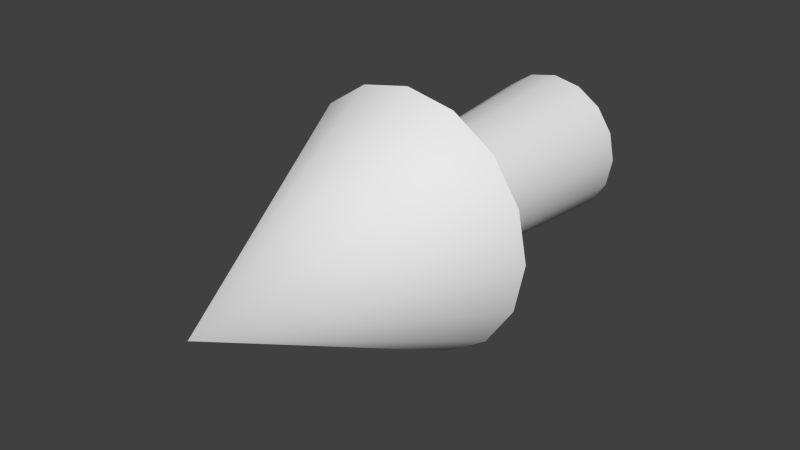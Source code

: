 # Source: arrow.blend  (saved by Blender 2.72.0; exported with 4.5.12 LTS)
import bpy
from mathutils import Matrix  # noqa: F401  (used for matrix-valued properties, if any)

bpy.ops.wm.read_factory_settings(use_empty=True)
scene = bpy.context.scene
scene.name = 'Scene'

# ---- collections
col_collection_1 = bpy.data.collections.new('Collection 1'); scene.collection.children.link(col_collection_1)

# ---- node groups
ng_auto_smooth = bpy.data.node_groups.new('Auto Smooth', 'GeometryNodeTree')
_s = ng_auto_smooth.interface.new_socket(name='Geometry', in_out='OUTPUT', socket_type='NodeSocketGeometry')
_s = ng_auto_smooth.interface.new_socket(name='Geometry', in_out='INPUT', socket_type='NodeSocketGeometry')
_s = ng_auto_smooth.interface.new_socket(name='Angle', in_out='INPUT', socket_type='NodeSocketFloat')
_s.subtype = 'ANGLE'
_s.min_value = 0.0
_s.max_value = 3.142
ng_auto_smooth.is_modifier = True
_N = ng_auto_smooth.nodes; _L = ng_auto_smooth.links
n0 = _N.new('NodeGroupOutput'); n0.name = 'Group Output'; n0.location = (480, -100)
n1 = _N.new('NodeGroupInput'); n1.name = 'Group Input'; n1.location = (-420, -300)
n2 = _N.new('NodeGroupInput'); n2.name = 'Group Input.001'; n2.location = (-60, -100)
n3 = _N.new('GeometryNodeSetShadeSmooth'); n3.name = 'Set Shade Smooth'; n3.location = (120, -100)
n3.domain = 'EDGE'
n4 = _N.new('GeometryNodeSetShadeSmooth'); n4.name = 'Set Shade Smooth.001'; n4.location = (300, -100)
n5 = _N.new('GeometryNodeInputMeshEdgeAngle'); n5.name = 'Edge Angle'; n5.location = (-420, -220)
n6 = _N.new('GeometryNodeInputEdgeSmooth'); n6.name = 'Is Edge Smooth'; n6.location = (-60, -160)
n7 = _N.new('GeometryNodeInputShadeSmooth'); n7.name = 'Is Face Smooth'; n7.location = (-240, -340)
n8 = _N.new('FunctionNodeBooleanMath'); n8.name = 'Boolean Math'; n8.location = (-60, -220)
n9 = _N.new('FunctionNodeCompare'); n9.name = 'Compare'; n9.location = (-240, -180)
n9.operation = 'LESS_EQUAL'
_L.new(n5.outputs[0], n9.inputs[0])
_L.new(n4.outputs[0], n0.inputs[0])
_L.new(n1.outputs[1], n9.inputs[1])
_L.new(n9.outputs[0], n8.inputs[0])
_L.new(n7.outputs[0], n8.inputs[1])
_L.new(n2.outputs[0], n3.inputs[0])
_L.new(n6.outputs[0], n3.inputs[1])
_L.new(n3.outputs[0], n4.inputs[0])
_L.new(n8.outputs[0], n3.inputs[2])
n0.is_active_output = True

# ---- world
world_world = bpy.data.worlds.new('World'); scene.world = world_world
world_world.color = (0.05088, 0.05088, 0.05088)
world_world.use_sun_shadow = False
world_world.sun_shadow_jitter_overblur = 0.0
world_world.cycles.sampling_method = 'MANUAL'
world_world.cycles.sample_map_resolution = 256

# ---- meshes
me_cone = bpy.data.meshes.new('Cone')
me_cone.from_pydata([(0.0, -0.549, 0.9976), (0.3827, -0.549, 0.9214), (0.7071, -0.549, 0.7047), (0.9239, -0.549, 0.3802), (1.0, -0.549, -0.002443), (0.0, -2.549, -0.002443), (0.9239, -0.549, -0.3851), (0.7071, -0.549, -0.7095), (0.3827, -0.549, -0.9263), (1.51e-07, -0.549, -1.002), (-0.3827, -0.549, -0.9263), (-0.7071, -0.549, -0.7095), (-0.9239, -0.549, -0.3851), (-1.0, -0.549, -0.002443), (-0.9239, -0.549, 0.3802), (-0.7071, -0.549, 0.7047), (-0.3827, -0.549, 0.9214), (2.12e-08, -0.5848, 0.4284), (0.1649, -0.5848, 0.3956), (0.3047, -0.5848, 0.3022), (0.3981, -0.5848, 0.1624), (0.4309, -0.5848, -0.002443), (0.3981, -0.5848, -0.1673), (0.3047, -0.5848, -0.3071), (0.1649, -0.5848, -0.4005), (8.626e-08, -0.5848, -0.4333), (-0.1649, -0.5848, -0.4005), (-0.3047, -0.5848, -0.3071), (-0.3981, -0.5848, -0.1673), (-0.4309, -0.5848, -0.002443), (-0.3981, -0.5848, 0.1624), (-0.3047, -0.5848, 0.3022), (-0.1649, -0.5848, 0.3956), (1.414e-08, 1.293, 0.574), (0.2206, 1.293, 0.5301), (0.4076, 1.293, 0.4051), (0.5325, 1.293, 0.2181), (0.5764, 1.293, -0.002443), (0.5325, 1.293, -0.223), (0.4076, 1.293, -0.41), (0.2206, 1.293, -0.535), (1.012e-07, 1.293, -0.5788), (-0.2206, 1.293, -0.535), (-0.4076, 1.293, -0.41), (-0.5325, 1.293, -0.223), (-0.5764, 1.293, -0.002443), (-0.5325, 1.293, 0.2181), (-0.4076, 1.293, 0.4051), (-0.2206, 1.293, 0.5301)], [], [(0, 5, 1), (1, 5, 2), (2, 5, 3), (3, 5, 4), (4, 5, 6), (6, 5, 7), (7, 5, 8), (8, 5, 9), (9, 5, 10), (10, 5, 11), (11, 5, 12), (12, 5, 13), (13, 5, 14), (14, 5, 15), (15, 5, 16), (16, 5, 0), (2, 3, 20, 19), (13, 14, 30, 29), (0, 1, 18, 17), (11, 12, 28, 27), (9, 10, 26, 25), (7, 8, 24, 23), (4, 6, 22, 21), (16, 0, 17, 32), (3, 4, 21, 20), (14, 15, 31, 30), (1, 2, 19, 18), (12, 13, 29, 28), (10, 11, 27, 26), (8, 9, 25, 24), (6, 7, 23, 22), (15, 16, 32, 31), (20, 21, 37, 36), (31, 32, 48, 47), (18, 19, 35, 34), (29, 30, 46, 45), (27, 28, 44, 43), (25, 26, 42, 41), (23, 24, 40, 39), (21, 22, 38, 37), (32, 17, 33, 48), (19, 20, 36, 35), (30, 31, 47, 46), (17, 18, 34, 33), (28, 29, 45, 44), (26, 27, 43, 42), (24, 25, 41, 40), (22, 23, 39, 38), (34, 35, 36, 37, 38, 39, 40, 41, 42, 43, 44, 45, 46, 47, 48, 33)])
me_cone.polygons.foreach_set('use_smooth', [True] * 49)
_k = set([(0, 1), (0, 16), (1, 2), (2, 3), (3, 4), (4, 6), (6, 7), (7, 8), (8, 9), (9, 10), (10, 11), (11, 12), (12, 13), (13, 14), (14, 15), (15, 16), (17, 18), (17, 32), (18, 19), (19, 20), (20, 21), (21, 22), (22, 23), (23, 24), (24, 25), (25, 26), (26, 27), (27, 28), (28, 29), (29, 30), (30, 31), (31, 32), (33, 34), (33, 48), (34, 35), (35, 36), (36, 37), (37, 38), (38, 39), (39, 40), (40, 41), (41, 42), (42, 43), (43, 44), (44, 45), (45, 46), (46, 47), (47, 48)])
me_cone.attributes.new('sharp_edge', 'BOOLEAN', 'EDGE').data.foreach_set('value', [ (min(e.vertices), max(e.vertices)) in _k for e in me_cone.edges])
me_cone.use_remesh_preserve_volume = False
me_cone.use_remesh_preserve_attributes = False
me_cone.use_mirror_vertex_groups = False
me_cone.update()

# ---- objects
ob_cone = bpy.data.objects.new('Cone', me_cone)

# ---- transforms, parenting, visibility, modifiers, constraints
ob_cone.location = (0.0, 0.0, 0.0)
ob_cone.lineart.crease_threshold = 0.0
_m = ob_cone.modifiers.new('Auto Smooth', 'NODES')
_m.node_group = ng_auto_smooth
_gi = [s.identifier for s in ng_auto_smooth.interface.items_tree if s.item_type == 'SOCKET' and s.in_out == 'INPUT']
_m[_gi[1]] = 3.142  # Angle

# ---- collection membership
col_collection_1.objects.link(ob_cone)

# ---- scene / render settings (as saved in the file)
scene.frame_start = 1; scene.frame_end = 250; scene.frame_set(1)
scene.render.engine = 'BLENDER_EEVEE_NEXT'
scene.render.resolution_percentage = 50
scene.render.dither_intensity = 0.0
scene.cycles.use_denoising = False
scene.cycles.samples = 10
scene.cycles.sampling_pattern = 'TABULATED_SOBOL'
scene.cycles.light_sampling_threshold = 0.0
scene.cycles.use_adaptive_sampling = False
scene.cycles.use_light_tree = False
scene.cycles.blur_glossy = 0.0
scene.cycles.pixel_filter_type = 'GAUSSIAN'
scene.cycles.sample_clamp_indirect = 0.0
scene.view_settings.view_transform = 'Standard'
bpy.context.view_layer.update()

# ---- added for rendering (the .blend has no active camera and no usable light): camera, sun
cam_auto = bpy.data.cameras.new('AutoCamera')
cam_auto.lens = 50.0
cam_auto.sensor_width = 36.0
cam_auto.clip_end = 1000.0
ob_auto_camera = bpy.data.objects.new('AutoCamera', cam_auto)
scene.collection.objects.link(ob_auto_camera)
ob_auto_camera.location = (4.41419, -5.92499, 3.52891)
ob_auto_camera.rotation_euler = (1.09748, -7.21219e-08, 0.694738)
scene.camera = ob_auto_camera
light_auto_sun = bpy.data.lights.new('AutoSun', 'SUN')
light_auto_sun.energy = 3.0
light_auto_sun.angle = 0.0523599
ob_auto_sun = bpy.data.objects.new('AutoSun', light_auto_sun)
scene.collection.objects.link(ob_auto_sun)
ob_auto_sun.rotation_euler = (0.872665, 0.174533, 0.523599)
bpy.context.view_layer.update()
